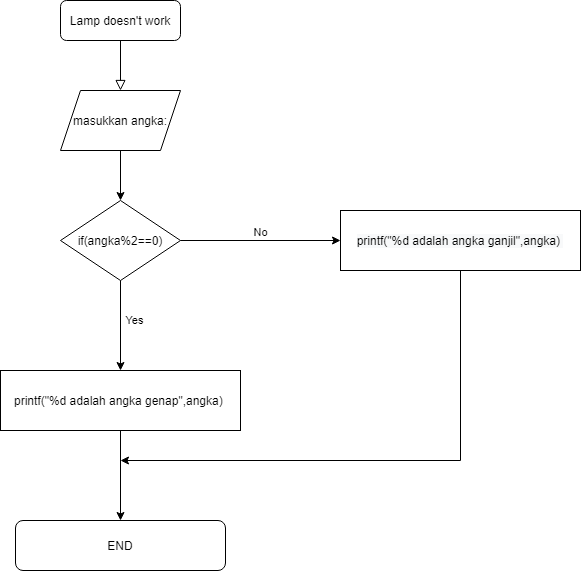

The diagram above was exported from draw.io. Its source (the exported page's mxGraphModel, read from the mxfile embedded in the PNG):
<mxGraphModel dx="782" dy="469" grid="1" gridSize="10" guides="1" tooltips="1" connect="1" arrows="1" fold="1" page="1" pageScale="1" pageWidth="827" pageHeight="1169" math="0" shadow="0">
  <root>
    <mxCell id="WIyWlLk6GJQsqaUBKTNV-0" />
    <mxCell id="WIyWlLk6GJQsqaUBKTNV-1" parent="WIyWlLk6GJQsqaUBKTNV-0" />
    <mxCell id="WIyWlLk6GJQsqaUBKTNV-2" value="" style="rounded=0;html=1;jettySize=auto;orthogonalLoop=1;fontSize=11;endArrow=block;endFill=0;endSize=8;strokeWidth=1;shadow=0;labelBackgroundColor=none;edgeStyle=orthogonalEdgeStyle;" parent="WIyWlLk6GJQsqaUBKTNV-1" source="WIyWlLk6GJQsqaUBKTNV-3" edge="1">
      <mxGeometry relative="1" as="geometry">
        <mxPoint x="220" y="170" as="targetPoint" />
      </mxGeometry>
    </mxCell>
    <mxCell id="WIyWlLk6GJQsqaUBKTNV-3" value="Lamp doesn't work" style="rounded=1;whiteSpace=wrap;html=1;fontSize=12;glass=0;strokeWidth=1;shadow=0;" parent="WIyWlLk6GJQsqaUBKTNV-1" vertex="1">
      <mxGeometry x="160" y="80" width="120" height="40" as="geometry" />
    </mxCell>
    <mxCell id="QGrMsL4MeJUpZd_FQ5o--2" value="masukkan angka:" style="shape=parallelogram;perimeter=parallelogramPerimeter;whiteSpace=wrap;html=1;fixedSize=1;" vertex="1" parent="WIyWlLk6GJQsqaUBKTNV-1">
      <mxGeometry x="160" y="170" width="120" height="60" as="geometry" />
    </mxCell>
    <mxCell id="QGrMsL4MeJUpZd_FQ5o--3" value="" style="endArrow=classic;html=1;exitX=0.5;exitY=1;exitDx=0;exitDy=0;" edge="1" parent="WIyWlLk6GJQsqaUBKTNV-1" source="QGrMsL4MeJUpZd_FQ5o--2" target="QGrMsL4MeJUpZd_FQ5o--4">
      <mxGeometry width="50" height="50" relative="1" as="geometry">
        <mxPoint x="330" y="270" as="sourcePoint" />
        <mxPoint x="220" y="290" as="targetPoint" />
      </mxGeometry>
    </mxCell>
    <mxCell id="QGrMsL4MeJUpZd_FQ5o--4" value="if(angka%2==0)" style="rhombus;whiteSpace=wrap;html=1;" vertex="1" parent="WIyWlLk6GJQsqaUBKTNV-1">
      <mxGeometry x="160" y="280" width="120" height="80" as="geometry" />
    </mxCell>
    <mxCell id="QGrMsL4MeJUpZd_FQ5o--6" value="&lt;span style=&quot;color: rgb(0 , 0 , 0) ; font-family: &amp;#34;helvetica&amp;#34; ; font-size: 12px ; font-style: normal ; font-weight: 400 ; letter-spacing: normal ; text-align: center ; text-indent: 0px ; text-transform: none ; word-spacing: 0px ; background-color: rgb(248 , 249 , 250) ; display: inline ; float: none&quot;&gt;printf(&quot;%d adalah angka ganjil&quot;,angka)&amp;nbsp;&lt;/span&gt;" style="rounded=0;whiteSpace=wrap;html=1;" vertex="1" parent="WIyWlLk6GJQsqaUBKTNV-1">
      <mxGeometry x="440" y="290" width="240" height="60" as="geometry" />
    </mxCell>
    <mxCell id="QGrMsL4MeJUpZd_FQ5o--7" value="printf(&quot;%d adalah angka genap&quot;,angka)&amp;nbsp;" style="rounded=0;whiteSpace=wrap;html=1;" vertex="1" parent="WIyWlLk6GJQsqaUBKTNV-1">
      <mxGeometry x="100" y="450" width="240" height="60" as="geometry" />
    </mxCell>
    <mxCell id="QGrMsL4MeJUpZd_FQ5o--8" value="" style="endArrow=classic;html=1;exitX=1;exitY=0.5;exitDx=0;exitDy=0;entryX=0;entryY=0.5;entryDx=0;entryDy=0;" edge="1" parent="WIyWlLk6GJQsqaUBKTNV-1" source="QGrMsL4MeJUpZd_FQ5o--4" target="QGrMsL4MeJUpZd_FQ5o--6">
      <mxGeometry width="50" height="50" relative="1" as="geometry">
        <mxPoint x="330" y="330" as="sourcePoint" />
        <mxPoint x="380" y="280" as="targetPoint" />
      </mxGeometry>
    </mxCell>
    <mxCell id="QGrMsL4MeJUpZd_FQ5o--9" value="" style="endArrow=classic;html=1;exitX=0.5;exitY=1;exitDx=0;exitDy=0;entryX=0.5;entryY=0;entryDx=0;entryDy=0;" edge="1" parent="WIyWlLk6GJQsqaUBKTNV-1" source="QGrMsL4MeJUpZd_FQ5o--4" target="QGrMsL4MeJUpZd_FQ5o--7">
      <mxGeometry width="50" height="50" relative="1" as="geometry">
        <mxPoint x="290" y="330" as="sourcePoint" />
        <mxPoint x="450" y="330" as="targetPoint" />
      </mxGeometry>
    </mxCell>
    <mxCell id="QGrMsL4MeJUpZd_FQ5o--14" value="No" style="edgeLabel;resizable=0;html=1;align=center;verticalAlign=middle;" connectable="0" vertex="1" parent="WIyWlLk6GJQsqaUBKTNV-1">
      <mxGeometry x="352" y="318" as="geometry">
        <mxPoint x="7" y="-7" as="offset" />
      </mxGeometry>
    </mxCell>
    <mxCell id="QGrMsL4MeJUpZd_FQ5o--15" value="Yes" style="edgeLabel;resizable=0;html=1;align=center;verticalAlign=middle;" connectable="0" vertex="1" parent="WIyWlLk6GJQsqaUBKTNV-1">
      <mxGeometry x="240" y="390" as="geometry">
        <mxPoint x="-7" y="9" as="offset" />
      </mxGeometry>
    </mxCell>
    <mxCell id="QGrMsL4MeJUpZd_FQ5o--16" value="END" style="rounded=1;whiteSpace=wrap;html=1;" vertex="1" parent="WIyWlLk6GJQsqaUBKTNV-1">
      <mxGeometry x="115" y="600" width="210" height="50" as="geometry" />
    </mxCell>
    <mxCell id="QGrMsL4MeJUpZd_FQ5o--17" value="" style="endArrow=classic;html=1;exitX=0.5;exitY=1;exitDx=0;exitDy=0;entryX=0.5;entryY=0;entryDx=0;entryDy=0;" edge="1" parent="WIyWlLk6GJQsqaUBKTNV-1" source="QGrMsL4MeJUpZd_FQ5o--7" target="QGrMsL4MeJUpZd_FQ5o--16">
      <mxGeometry width="50" height="50" relative="1" as="geometry">
        <mxPoint x="330" y="540" as="sourcePoint" />
        <mxPoint x="380" y="490" as="targetPoint" />
      </mxGeometry>
    </mxCell>
    <mxCell id="QGrMsL4MeJUpZd_FQ5o--21" value="" style="endArrow=none;html=1;entryX=0.5;entryY=1;entryDx=0;entryDy=0;" edge="1" parent="WIyWlLk6GJQsqaUBKTNV-1" target="QGrMsL4MeJUpZd_FQ5o--6">
      <mxGeometry width="50" height="50" relative="1" as="geometry">
        <mxPoint x="560" y="540" as="sourcePoint" />
        <mxPoint x="380" y="490" as="targetPoint" />
      </mxGeometry>
    </mxCell>
    <mxCell id="QGrMsL4MeJUpZd_FQ5o--22" value="" style="endArrow=classic;html=1;" edge="1" parent="WIyWlLk6GJQsqaUBKTNV-1">
      <mxGeometry width="50" height="50" relative="1" as="geometry">
        <mxPoint x="560" y="540" as="sourcePoint" />
        <mxPoint x="220" y="540" as="targetPoint" />
      </mxGeometry>
    </mxCell>
  </root>
</mxGraphModel>